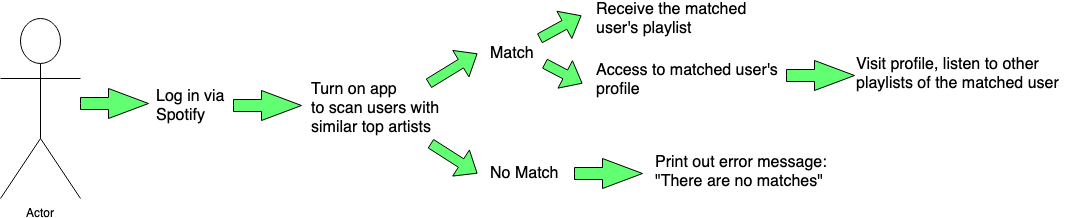

The diagram above was exported from draw.io. Its source (the exported page's mxGraphModel, read from the mxfile embedded in the PNG):
<mxGraphModel dx="1412" dy="811" grid="0" gridSize="10" guides="1" tooltips="1" connect="1" arrows="1" fold="1" page="1" pageScale="1" pageWidth="1100" pageHeight="850" math="0" shadow="0">
  <root>
    <mxCell id="0" />
    <mxCell id="1" parent="0" />
    <object label="Actor" id="2">
      <mxCell style="shape=umlActor;verticalLabelPosition=bottom;labelBackgroundColor=#ffffff;verticalAlign=top;fontColor=#000000;html=1;" vertex="1" parent="1">
        <mxGeometry x="10" y="170" width="80" height="180" as="geometry" />
      </mxCell>
    </object>
    <mxCell id="3" value="" style="html=1;shadow=0;dashed=0;align=center;verticalAlign=middle;shape=mxgraph.arrows2.arrow;dy=0.6;dx=40;notch=0;fontColor=#000000;fillColor=#63FF73;" vertex="1" parent="1">
      <mxGeometry x="90" y="240" width="68" height="30" as="geometry" />
    </mxCell>
    <mxCell id="4" value="&lt;span style=&quot;font-size: 16px&quot;&gt;Log in via &lt;br&gt;Spotify&lt;/span&gt;" style="text;html=1;resizable=0;autosize=1;align=left;verticalAlign=middle;points=[];fillColor=none;strokeColor=none;rounded=0;fontColor=#000000;" vertex="1" parent="1">
      <mxGeometry x="164" y="240" width="79" height="34" as="geometry" />
    </mxCell>
    <mxCell id="5" value="" style="shape=flexArrow;endArrow=classic;html=1;fontColor=#000000;fillColor=#63FF73;" edge="1" parent="1">
      <mxGeometry width="50" height="50" relative="1" as="geometry">
        <mxPoint x="438" y="235" as="sourcePoint" />
        <mxPoint x="487" y="205" as="targetPoint" />
      </mxGeometry>
    </mxCell>
    <mxCell id="6" value="" style="shape=flexArrow;endArrow=classic;html=1;fontColor=#000000;fillColor=#63FF73;" edge="1" parent="1">
      <mxGeometry width="50" height="50" relative="1" as="geometry">
        <mxPoint x="440" y="295" as="sourcePoint" />
        <mxPoint x="487" y="325" as="targetPoint" />
      </mxGeometry>
    </mxCell>
    <mxCell id="7" value="&lt;font style=&quot;font-size: 16px&quot;&gt;Match&lt;/font&gt;" style="text;html=1;resizable=0;autosize=1;align=center;verticalAlign=middle;points=[];fillColor=none;strokeColor=none;rounded=0;fontColor=#000000;" vertex="1" parent="1">
      <mxGeometry x="495" y="195" width="54" height="19" as="geometry" />
    </mxCell>
    <mxCell id="8" value="&lt;font&gt;&lt;font style=&quot;font-size: 16px&quot;&gt;No Match&lt;/font&gt;&lt;br&gt;&lt;/font&gt;" style="text;html=1;resizable=0;autosize=1;align=center;verticalAlign=middle;points=[];fillColor=none;strokeColor=none;rounded=0;fontColor=#000000;direction=west;" vertex="1" parent="1">
      <mxGeometry x="495" y="315" width="78" height="19" as="geometry" />
    </mxCell>
    <mxCell id="9" value="" style="html=1;shadow=0;dashed=0;align=center;verticalAlign=middle;shape=mxgraph.arrows2.arrow;dy=0.6;dx=40;notch=0;fontColor=#000000;fillColor=#63FF73;" vertex="1" parent="1">
      <mxGeometry x="584" y="310" width="68" height="30" as="geometry" />
    </mxCell>
    <mxCell id="10" value="" style="html=1;shadow=0;dashed=0;align=center;verticalAlign=middle;shape=mxgraph.arrows2.arrow;dy=0.6;dx=40;notch=0;fontColor=#000000;fillColor=#63FF73;" vertex="1" parent="1">
      <mxGeometry x="243" y="242" width="68" height="30" as="geometry" />
    </mxCell>
    <mxCell id="11" value="&lt;span style=&quot;font-size: 24px&quot;&gt;&lt;br&gt;&lt;/span&gt;" style="text;html=1;resizable=0;autosize=1;align=left;verticalAlign=middle;points=[];fillColor=none;strokeColor=none;rounded=0;fontColor=#000000;" vertex="1" parent="1">
      <mxGeometry x="390" y="235" width="20" height="20" as="geometry" />
    </mxCell>
    <mxCell id="12" value="&lt;span style=&quot;font-size: 16px&quot;&gt;Turn on app &lt;br&gt;to scan users with&amp;nbsp;&lt;br&gt;similar top artists&lt;br&gt;&lt;/span&gt;" style="text;html=1;resizable=0;autosize=1;align=left;verticalAlign=middle;points=[];fillColor=none;strokeColor=none;rounded=0;fontColor=#000000;" vertex="1" parent="1">
      <mxGeometry x="318.5" y="235" width="143" height="49" as="geometry" />
    </mxCell>
    <mxCell id="13" value="" style="shape=flexArrow;endArrow=classic;html=1;fontColor=#000000;fillColor=#63FF73;" edge="1" parent="1">
      <mxGeometry width="50" height="50" relative="1" as="geometry">
        <mxPoint x="549" y="190" as="sourcePoint" />
        <mxPoint x="591" y="167" as="targetPoint" />
      </mxGeometry>
    </mxCell>
    <mxCell id="14" value="" style="shape=flexArrow;endArrow=classic;html=1;fontColor=#000000;fillColor=#63FF73;" edge="1" parent="1">
      <mxGeometry width="50" height="50" relative="1" as="geometry">
        <mxPoint x="554" y="215" as="sourcePoint" />
        <mxPoint x="592" y="235" as="targetPoint" />
      </mxGeometry>
    </mxCell>
    <mxCell id="15" value="&lt;span style=&quot;font-size: 16px&quot;&gt;Receive the matched &lt;br&gt;user's playlist&lt;/span&gt;" style="text;html=1;resizable=0;autosize=1;align=left;verticalAlign=middle;points=[];fillColor=none;strokeColor=none;rounded=0;fontColor=#000000;" vertex="1" parent="1">
      <mxGeometry x="604" y="153" width="160" height="34" as="geometry" />
    </mxCell>
    <mxCell id="16" value="&lt;span style=&quot;font-size: 16px&quot;&gt;Print out error message:&amp;nbsp;&lt;br&gt;&quot;There are no matches&quot;&lt;br&gt;&lt;/span&gt;" style="text;html=1;resizable=0;autosize=1;align=left;verticalAlign=middle;points=[];fillColor=none;strokeColor=none;rounded=0;fontColor=#000000;" vertex="1" parent="1">
      <mxGeometry x="663" y="306" width="186" height="34" as="geometry" />
    </mxCell>
    <mxCell id="17" value="&lt;span style=&quot;font-size: 16px&quot;&gt;Access to matched user's&lt;br&gt;profile&lt;br&gt;&lt;/span&gt;" style="text;html=1;resizable=0;autosize=1;align=left;verticalAlign=middle;points=[];fillColor=none;strokeColor=none;rounded=0;fontColor=#000000;" vertex="1" parent="1">
      <mxGeometry x="604" y="214" width="192" height="34" as="geometry" />
    </mxCell>
    <mxCell id="18" value="" style="html=1;shadow=0;dashed=0;align=center;verticalAlign=middle;shape=mxgraph.arrows2.arrow;dy=0.6;dx=40;notch=0;fontColor=#000000;fillColor=#63FF73;" vertex="1" parent="1">
      <mxGeometry x="796" y="212" width="68" height="30" as="geometry" />
    </mxCell>
    <mxCell id="19" value="&lt;span style=&quot;font-size: 16px&quot;&gt;Visit profile, listen to other &lt;br&gt;playlists of the matched user&lt;br&gt;&lt;/span&gt;" style="text;html=1;resizable=0;autosize=1;align=left;verticalAlign=middle;points=[];fillColor=none;strokeColor=none;rounded=0;fontColor=#000000;" vertex="1" parent="1">
      <mxGeometry x="864" y="208" width="213" height="34" as="geometry" />
    </mxCell>
  </root>
</mxGraphModel>